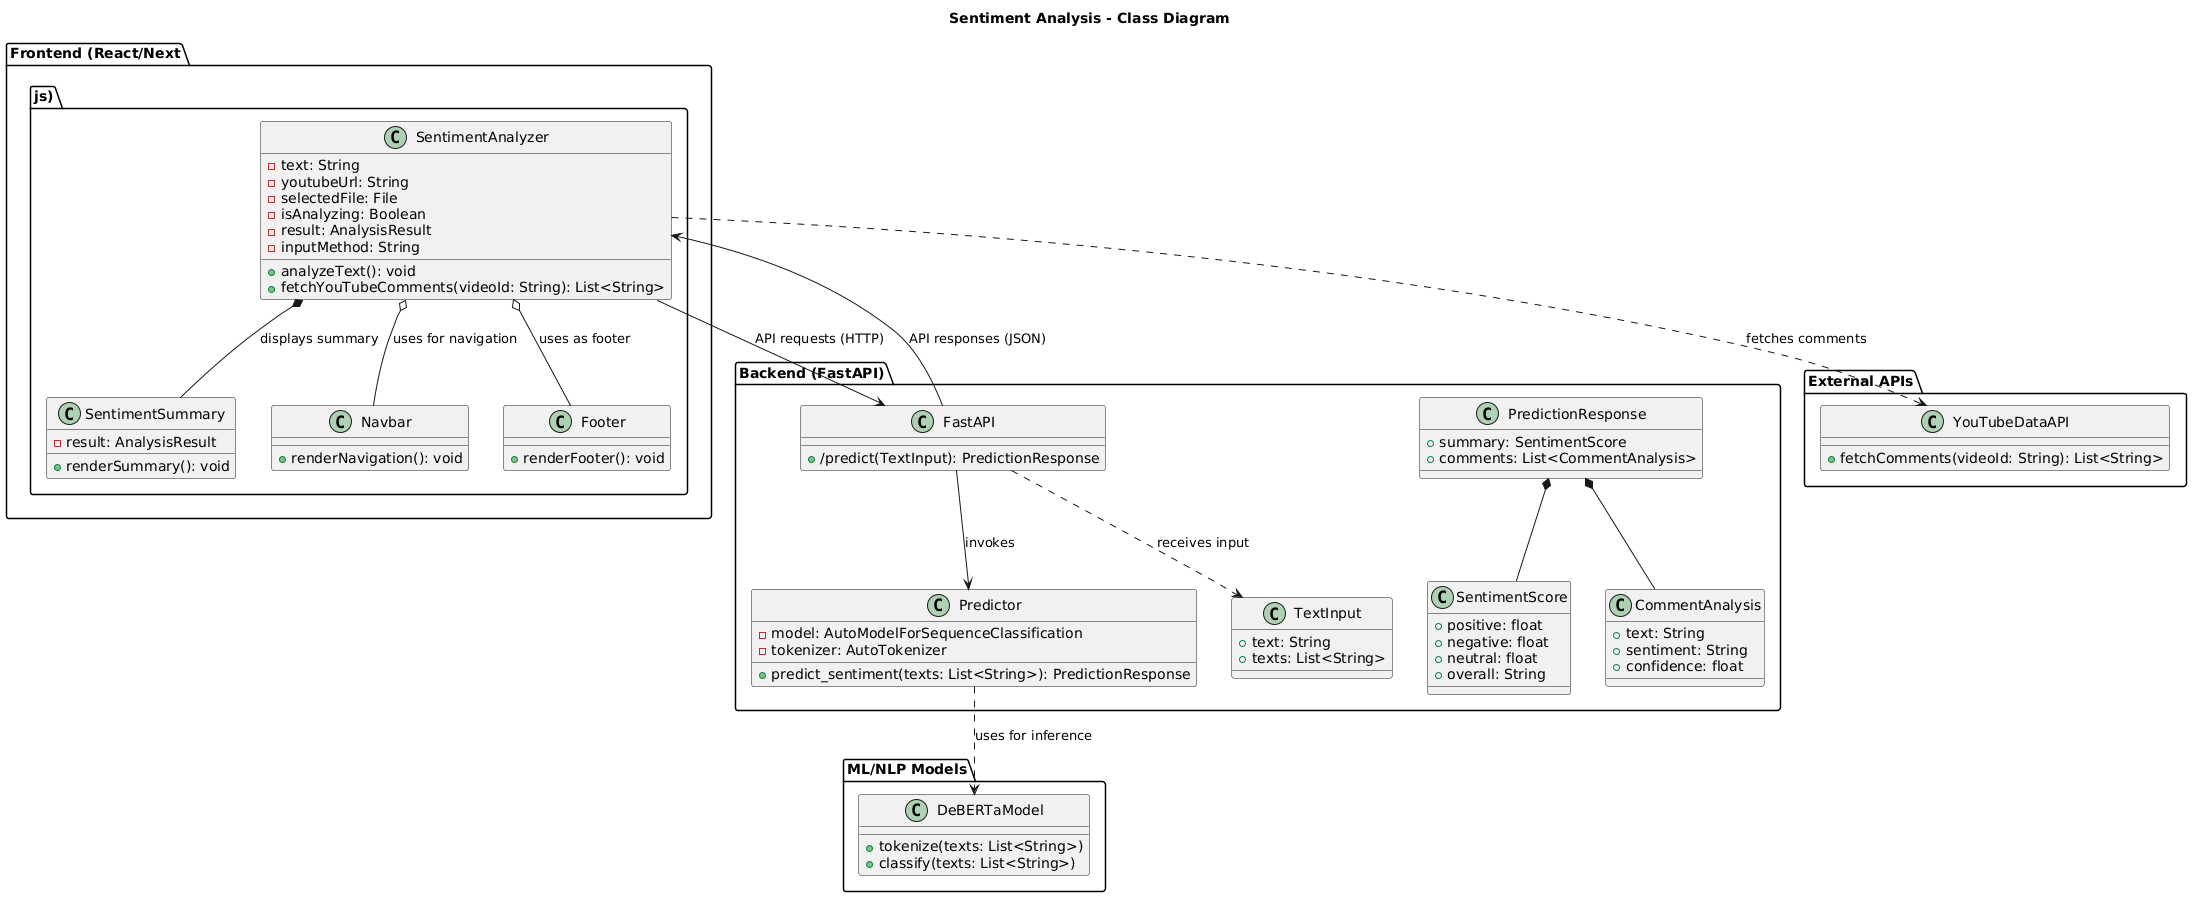

The diagram above was rendered by PlantUML. Its source (embedded in the PNG):
@startuml
title Sentiment Analysis - Class Diagram 

' --- FRONTEND COMPONENTS ---
package "Frontend (React/Next.js)" {
    
    class SentimentAnalyzer {
        -text: String
        -youtubeUrl: String
        -selectedFile: File
        -isAnalyzing: Boolean
        -result: AnalysisResult
        -inputMethod: String
        +analyzeText(): void
        +fetchYouTubeComments(videoId: String): List<String>
    }

    class SentimentSummary {
        -result: AnalysisResult
        +renderSummary(): void
    }

    class Navbar {
        +renderNavigation(): void
    }

    class Footer {
        +renderFooter(): void
    }

    'Composition (SentimentAnalyzer composed of SentimentSummary)
    SentimentAnalyzer *-- SentimentSummary : displays summary

    'Aggregation (Navbar and Footer are part of overall UI)
    SentimentAnalyzer o-- Navbar : uses for navigation
    SentimentAnalyzer o-- Footer : uses as footer
}

' --- BACKEND COMPONENTS ---
package "Backend (FastAPI)" {
    
    class FastAPI {
        +/predict(TextInput): PredictionResponse
    }

    class Predictor {
        -model: AutoModelForSequenceClassification
        -tokenizer: AutoTokenizer
        +predict_sentiment(texts: List<String>): PredictionResponse
    }

    class TextInput {
        +text: String
        +texts: List<String>
    }

    class PredictionResponse {
        +summary: SentimentScore
        +comments: List<CommentAnalysis>
    }

    class SentimentScore {
        +positive: float
        +negative: float
        +neutral: float
        +overall: String
    }

    class CommentAnalysis {
        +text: String
        +sentiment: String
        +confidence: float
    }

    'Composition (PredictionResponse composed of SentimentScore and CommentAnalysis)
    PredictionResponse *-- SentimentScore
    PredictionResponse *-- CommentAnalysis

    'Association (FastAPI associated with Predictor)
    FastAPI --> Predictor : invokes

    'Dependency (FastAPI depends on TextInput)
    FastAPI ..> TextInput : receives input
}

' --- EXTERNAL APIs ---
package "External APIs" {
    
    class YouTubeDataAPI {
        +fetchComments(videoId: String): List<String>
    }

    'Dependency (SentimentAnalyzer depends on YouTubeDataAPI)
    SentimentAnalyzer ..> YouTubeDataAPI : fetches comments
}

' --- ML/NLP MODELS ---
package "ML/NLP Models" {
    class DeBERTaModel {
        +tokenize(texts: List<String>)
        +classify(texts: List<String>)
    }

    'Dependency (Predictor depends on DeBERTaModel)
    Predictor ..> DeBERTaModel : uses for inference
}

' --- INTER-COMPONENT RELATIONSHIPS ---
'Association (Frontend and Backend communicate via HTTP calls)
SentimentAnalyzer --> FastAPI : API requests (HTTP)
FastAPI --> SentimentAnalyzer : API responses (JSON)
@enduml